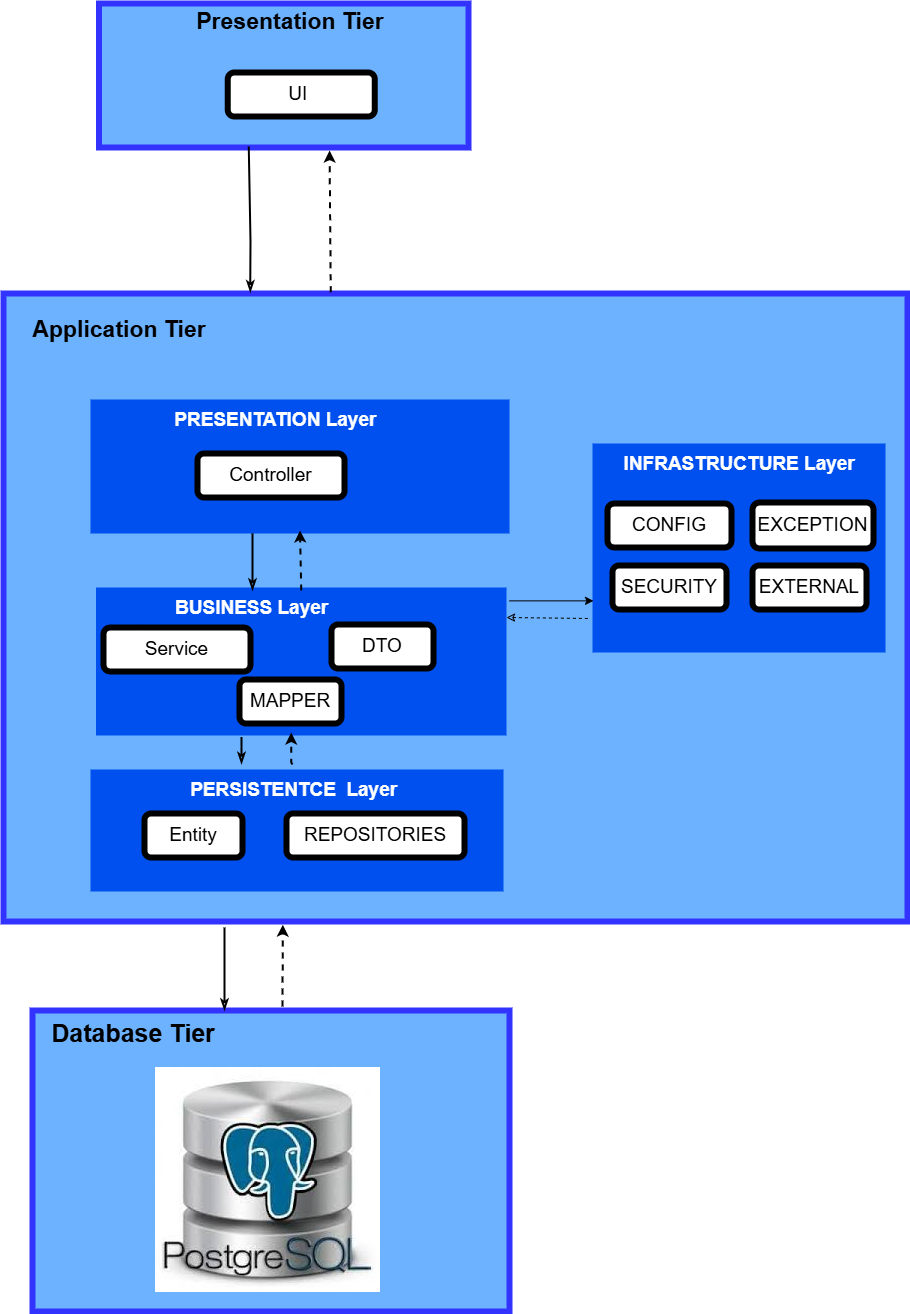

The diagram above was exported from draw.io. Its source (the exported page's mxGraphModel, read from the mxfile embedded in the PNG):
<mxGraphModel dx="1744" dy="930" grid="0" gridSize="10" guides="1" tooltips="1" connect="1" arrows="1" fold="1" page="1" pageScale="1" pageWidth="850" pageHeight="1100" background="light-dark(#FFFFFF,#E6E6E6)" math="0" shadow="0">
  <root>
    <mxCell id="0" />
    <mxCell id="1" parent="0" />
    <mxCell id="5WUZfhwLiLhjBWJcYgD--10" style="edgeStyle=orthogonalEdgeStyle;rounded=0;orthogonalLoop=1;jettySize=auto;html=1;exitX=0.5;exitY=1;exitDx=0;exitDy=0;" parent="1" edge="1">
      <mxGeometry relative="1" as="geometry">
        <mxPoint x="238.5" y="156.0000000000001" as="sourcePoint" />
        <mxPoint x="238.5" y="156.0000000000001" as="targetPoint" />
      </mxGeometry>
    </mxCell>
    <mxCell id="5WUZfhwLiLhjBWJcYgD--12" value="" style="rounded=0;whiteSpace=wrap;html=1;labelBackgroundColor=none;fillColor=light-dark(#6DB2FF,#6DB2FF);fontColor=#ffffff;strokeColor=light-dark(#3333FF,#3333FF);strokeWidth=6;align=left;verticalAlign=top;spacingLeft=16;fontSize=19;" parent="1" vertex="1">
      <mxGeometry x="132" y="383" width="904" height="628" as="geometry" />
    </mxCell>
    <mxCell id="5WUZfhwLiLhjBWJcYgD--16" style="edgeStyle=orthogonalEdgeStyle;rounded=0;orthogonalLoop=1;jettySize=auto;html=1;exitX=0.5;exitY=1;exitDx=0;exitDy=0;" parent="1" edge="1">
      <mxGeometry relative="1" as="geometry">
        <mxPoint x="238.5" y="333" as="sourcePoint" />
        <mxPoint x="238.5" y="333" as="targetPoint" />
      </mxGeometry>
    </mxCell>
    <mxCell id="5WUZfhwLiLhjBWJcYgD--29" style="edgeStyle=orthogonalEdgeStyle;rounded=0;orthogonalLoop=1;jettySize=auto;html=1;exitX=0.5;exitY=1;exitDx=0;exitDy=0;fontSize=19;strokeWidth=6;" parent="1" edge="1">
      <mxGeometry relative="1" as="geometry">
        <mxPoint x="238.5" y="470" as="sourcePoint" />
        <mxPoint x="238.5" y="470" as="targetPoint" />
      </mxGeometry>
    </mxCell>
    <mxCell id="5WUZfhwLiLhjBWJcYgD--39" style="edgeStyle=orthogonalEdgeStyle;rounded=0;orthogonalLoop=1;jettySize=auto;html=1;exitX=0.5;exitY=1;exitDx=0;exitDy=0;fontSize=19;strokeWidth=6;" parent="1" edge="1">
      <mxGeometry relative="1" as="geometry">
        <mxPoint x="238.5" y="728" as="sourcePoint" />
        <mxPoint x="238.5" y="728" as="targetPoint" />
      </mxGeometry>
    </mxCell>
    <mxCell id="5WUZfhwLiLhjBWJcYgD--50" style="edgeStyle=orthogonalEdgeStyle;rounded=0;orthogonalLoop=1;jettySize=auto;html=1;exitX=0.5;exitY=1;exitDx=0;exitDy=0;fontSize=19;strokeWidth=6;" parent="1" edge="1">
      <mxGeometry relative="1" as="geometry">
        <mxPoint x="238.5" y="873" as="sourcePoint" />
        <mxPoint x="238.5" y="873" as="targetPoint" />
      </mxGeometry>
    </mxCell>
    <mxCell id="Q40Dwis6WLJTvCrHUAdP-1" style="edgeStyle=orthogonalEdgeStyle;rounded=0;orthogonalLoop=1;jettySize=auto;html=1;exitX=0.5;exitY=1;exitDx=0;exitDy=0;fontSize=19;strokeWidth=6;" parent="1" edge="1">
      <mxGeometry relative="1" as="geometry">
        <mxPoint x="238.5" y="1092" as="sourcePoint" />
        <mxPoint x="238.5" y="1092" as="targetPoint" />
      </mxGeometry>
    </mxCell>
    <mxCell id="Q40Dwis6WLJTvCrHUAdP-2" value="&lt;font&gt;&lt;b style=&quot;forced-color-adjust: none; font-family: Helvetica; font-style: normal; font-variant-ligatures: normal; font-variant-caps: normal; letter-spacing: normal; orphans: 2; text-indent: 0px; text-transform: none; widows: 2; word-spacing: 0px; -webkit-text-stroke-width: 0px; white-space: nowrap; text-decoration-thickness: initial; text-decoration-style: initial; text-decoration-color: initial; box-shadow: none !important;&quot;&gt;&lt;font style=&quot;color: light-dark(rgb(255, 255, 255), rgb(255, 255, 255));&quot;&gt;&amp;nbsp; &amp;nbsp; &amp;nbsp; &amp;nbsp; &amp;nbsp; &amp;nbsp;BUSINESS Layer&lt;/font&gt;&lt;/b&gt;&lt;br&gt;&lt;/font&gt;" style="rounded=0;whiteSpace=wrap;html=1;labelBackgroundColor=none;fillColor=light-dark(#0050EF,#0050EF);fontColor=#ffffff;strokeColor=light-dark(#0050EF,#0050EF);strokeWidth=6;align=left;verticalAlign=top;spacingLeft=16;fontSize=19;" parent="1" vertex="1">
      <mxGeometry x="227.5" y="680" width="404.5" height="142" as="geometry" />
    </mxCell>
    <mxCell id="sfVh4C-kIQQ1CN1pquIh-12" value="&lt;font&gt;Service&lt;/font&gt;" style="rounded=1;whiteSpace=wrap;html=1;fillColor=light-dark(#FFFFFF,#FFFFFF);fontColor=light-dark(#000000,#4D4D4D);strokeColor=light-dark(#000000,#1A1A1A);strokeWidth=6;fontSize=19;" parent="1" vertex="1">
      <mxGeometry x="232" y="717" width="147" height="44" as="geometry" />
    </mxCell>
    <mxCell id="-fvTjPLDzSHeGY85f64K-5" value="&lt;font&gt;&lt;b style=&quot;forced-color-adjust: none; font-family: Helvetica; font-style: normal; font-variant-ligatures: normal; font-variant-caps: normal; letter-spacing: normal; orphans: 2; text-indent: 0px; text-transform: none; widows: 2; word-spacing: 0px; -webkit-text-stroke-width: 0px; white-space: nowrap; text-decoration-thickness: initial; text-decoration-style: initial; text-decoration-color: initial; box-shadow: none !important;&quot;&gt;&lt;font style=&quot;color: light-dark(rgb(255, 255, 255), rgb(255, 255, 255));&quot;&gt;&amp;nbsp; INFRASTRUCTURE Layer&lt;/font&gt;&lt;/b&gt;&lt;br&gt;&lt;/font&gt;" style="rounded=0;whiteSpace=wrap;html=1;labelBackgroundColor=none;fillColor=light-dark(#0050EF,#0050EF);fontColor=#ffffff;strokeColor=light-dark(#0050EF,#0050EF);strokeWidth=6;align=left;verticalAlign=top;spacingLeft=16;fontSize=19;" parent="1" vertex="1">
      <mxGeometry x="724" y="536" width="287" height="203" as="geometry" />
    </mxCell>
    <mxCell id="-fvTjPLDzSHeGY85f64K-8" value="&lt;font&gt;CONFIG&lt;/font&gt;" style="rounded=1;whiteSpace=wrap;html=1;fillColor=light-dark(#FFFFFF,#FFFFFF);fontColor=light-dark(#000000,#4D4D4D);strokeColor=light-dark(#000000,#1A1A1A);strokeWidth=6;fontSize=19;" parent="1" vertex="1">
      <mxGeometry x="736" y="593" width="124" height="44" as="geometry" />
    </mxCell>
    <mxCell id="-fvTjPLDzSHeGY85f64K-11" value="&lt;font&gt;EXCEPTION&lt;/font&gt;" style="rounded=1;whiteSpace=wrap;html=1;fillColor=light-dark(#FFFFFF,#FFFFFF);fontColor=light-dark(#000000,#4D4D4D);strokeColor=light-dark(#000000,#1A1A1A);strokeWidth=6;fontSize=19;" parent="1" vertex="1">
      <mxGeometry x="881" y="592" width="121" height="46" as="geometry" />
    </mxCell>
    <mxCell id="-fvTjPLDzSHeGY85f64K-12" value="EXTERNAL" style="rounded=1;whiteSpace=wrap;html=1;fillColor=light-dark(#FFFFFF,#FFFFFF);fontColor=light-dark(#000000,#4D4D4D);strokeColor=light-dark(#000000,#1A1A1A);strokeWidth=6;fontSize=19;" parent="1" vertex="1">
      <mxGeometry x="881" y="655" width="114" height="44" as="geometry" />
    </mxCell>
    <mxCell id="sfVh4C-kIQQ1CN1pquIh-15" value="&lt;div style=&quot;text-align: center;&quot;&gt;&lt;b style=&quot;background-color: transparent; color: light-dark(rgb(255, 255, 255), rgb(18, 18, 18)); text-wrap-mode: nowrap; box-shadow: none !important;&quot;&gt;&lt;font style=&quot;color: light-dark(rgb(255, 255, 255), rgb(255, 255, 255));&quot;&gt;&amp;nbsp; &amp;nbsp; &amp;nbsp; &amp;nbsp; &amp;nbsp; &amp;nbsp; &amp;nbsp; &amp;nbsp;PERSISTENTCE&amp;nbsp; Layer&lt;/font&gt;&lt;/b&gt;&lt;/div&gt;" style="rounded=0;whiteSpace=wrap;html=1;labelBackgroundColor=none;fillColor=light-dark(#0050EF,#0050EF);fontColor=#ffffff;strokeColor=light-dark(#0050EF,#0050EF);strokeWidth=6;align=left;verticalAlign=top;spacingLeft=16;fontSize=19;" parent="1" vertex="1">
      <mxGeometry x="222" y="862" width="407" height="116" as="geometry" />
    </mxCell>
    <mxCell id="-fvTjPLDzSHeGY85f64K-21" value="REPOSITORIES" style="rounded=1;whiteSpace=wrap;html=1;fillColor=light-dark(#FFFFFF,#FFFFFF);fontColor=light-dark(#000000,#4D4D4D);strokeColor=light-dark(#000000,#1A1A1A);strokeWidth=6;fontSize=19;" parent="1" vertex="1">
      <mxGeometry x="415" y="903" width="178" height="44" as="geometry" />
    </mxCell>
    <mxCell id="-fvTjPLDzSHeGY85f64K-27" value="Entity" style="rounded=1;whiteSpace=wrap;html=1;fillColor=light-dark(#FFFFFF,#FFFFFF);fontColor=light-dark(#000000,#4D4D4D);strokeColor=light-dark(#000000,#1A1A1A);strokeWidth=6;fontSize=19;" parent="1" vertex="1">
      <mxGeometry x="273" y="903" width="98" height="44" as="geometry" />
    </mxCell>
    <mxCell id="VlcVm1-ui_PmQEsYohZk-1" value="&lt;font&gt;&lt;b style=&quot;forced-color-adjust: none; font-family: Helvetica; font-style: normal; font-variant-ligatures: normal; font-variant-caps: normal; letter-spacing: normal; orphans: 2; text-indent: 0px; text-transform: none; widows: 2; word-spacing: 0px; -webkit-text-stroke-width: 0px; white-space: nowrap; text-decoration-thickness: initial; text-decoration-style: initial; text-decoration-color: initial; box-shadow: none !important;&quot;&gt;&lt;font style=&quot;color: light-dark(rgb(255, 255, 255), rgb(255, 255, 255));&quot;&gt;&amp;nbsp; &amp;nbsp; &amp;nbsp; &amp;nbsp; &amp;nbsp; &amp;nbsp; PRESENTATION Layer&lt;/font&gt;&lt;/b&gt;&lt;br&gt;&lt;/font&gt;" style="rounded=0;whiteSpace=wrap;html=1;labelBackgroundColor=none;fillColor=light-dark(#0050EF,#0050EF);fontColor=#ffffff;strokeColor=light-dark(#0050EF,#0050EF);strokeWidth=6;align=left;verticalAlign=top;spacingLeft=16;fontSize=19;" parent="1" vertex="1">
      <mxGeometry x="222" y="492" width="413" height="128" as="geometry" />
    </mxCell>
    <mxCell id="VlcVm1-ui_PmQEsYohZk-3" value="&lt;font&gt;Controller&lt;/font&gt;" style="rounded=1;whiteSpace=wrap;html=1;fillColor=light-dark(#FFFFFF,#FFFFFF);fontColor=light-dark(#000000,#4D4D4D);strokeColor=light-dark(#000000,#1A1A1A);strokeWidth=6;fontSize=19;" parent="1" vertex="1">
      <mxGeometry x="326" y="543" width="147" height="44" as="geometry" />
    </mxCell>
    <mxCell id="VlcVm1-ui_PmQEsYohZk-5" value="" style="endArrow=classic;startArrow=none;html=1;rounded=0;fontSize=19;entryX=0.5;entryY=1;entryDx=0;entryDy=0;strokeWidth=2;startFill=0;dashed=1;exitX=0.5;exitY=0;exitDx=0;exitDy=0;" parent="1" source="Q40Dwis6WLJTvCrHUAdP-2" target="VlcVm1-ui_PmQEsYohZk-1" edge="1">
      <mxGeometry width="50" height="50" relative="1" as="geometry">
        <mxPoint x="423" y="679" as="sourcePoint" />
        <mxPoint x="423" y="647" as="targetPoint" />
        <Array as="points" />
      </mxGeometry>
    </mxCell>
    <mxCell id="IaEv7lsTXbzqXw9kmiKz-9" style="edgeStyle=orthogonalEdgeStyle;rounded=0;orthogonalLoop=1;jettySize=auto;html=1;exitX=0.5;exitY=1;exitDx=0;exitDy=0;strokeWidth=6;fontSize=19;" parent="1" edge="1">
      <mxGeometry relative="1" as="geometry">
        <mxPoint x="401.5" y="363" as="sourcePoint" />
        <mxPoint x="401.5" y="363" as="targetPoint" />
      </mxGeometry>
    </mxCell>
    <mxCell id="ZH_QTA8DhT0s2s6chf62-3" value="DTO" style="rounded=1;whiteSpace=wrap;html=1;fillColor=light-dark(#FFFFFF,#FFFFFF);fontColor=light-dark(#000000,#4D4D4D);strokeColor=light-dark(#000000,#1A1A1A);strokeWidth=6;fontSize=19;" parent="1" vertex="1">
      <mxGeometry x="460" y="714" width="102" height="44" as="geometry" />
    </mxCell>
    <mxCell id="ZH_QTA8DhT0s2s6chf62-4" value="&lt;span&gt;&lt;span style=&quot;text-wrap-mode: nowrap;&quot;&gt;&lt;font style=&quot;font-size: 23px;&quot;&gt;Application Tier&lt;/font&gt;&lt;/span&gt;&lt;/span&gt;" style="text;html=1;align=center;verticalAlign=middle;whiteSpace=wrap;rounded=0;strokeWidth=6;fontSize=19;fontStyle=1" parent="1" vertex="1">
      <mxGeometry x="218" y="404" width="60" height="30" as="geometry" />
    </mxCell>
    <mxCell id="ZH_QTA8DhT0s2s6chf62-5" value="" style="rounded=0;whiteSpace=wrap;html=1;labelBackgroundColor=none;fillColor=light-dark(#6DB2FF,#6DB2FF);fontColor=#ffffff;strokeColor=light-dark(#3333FF,#3333FF);strokeWidth=6;align=left;verticalAlign=top;spacingLeft=16;fontSize=19;" parent="1" vertex="1">
      <mxGeometry x="161" y="1100" width="477" height="301" as="geometry" />
    </mxCell>
    <UserObject label="&lt;img alt=&quot;Install PostgreSQL Database Server on Ubuntu 22.04|20.04 | ComputingForGeeks&quot; src=&quot;https://encrypted-tbn0.gstatic.com/images?q=tbn:ANd9GcRtUqy3Rrh2D0C46YQ1vqdT2UICKsXeh3MrEw&amp;amp;s&quot;&gt;" id="ZH_QTA8DhT0s2s6chf62-6">
      <mxCell style="text;whiteSpace=wrap;html=1;fontSize=19;" parent="1" vertex="1">
        <mxGeometry x="282" y="1150" width="28" height="36" as="geometry" />
      </mxCell>
    </UserObject>
    <mxCell id="ZH_QTA8DhT0s2s6chf62-8" value="&lt;span&gt;&lt;span style=&quot;text-wrap-mode: nowrap;&quot;&gt;Database Tier&lt;/span&gt;&lt;/span&gt;" style="text;html=1;align=center;verticalAlign=middle;whiteSpace=wrap;rounded=0;strokeWidth=6;fontSize=25;fontStyle=1" parent="1" vertex="1">
      <mxGeometry x="232" y="1107" width="60" height="30" as="geometry" />
    </mxCell>
    <mxCell id="ZH_QTA8DhT0s2s6chf62-9" value="" style="rounded=0;whiteSpace=wrap;html=1;labelBackgroundColor=none;fillColor=light-dark(#6DB2FF,#6DB2FF);fontColor=#ffffff;strokeColor=light-dark(#3333FF,#3333FF);strokeWidth=6;align=left;verticalAlign=top;spacingLeft=16;fontSize=19;" parent="1" vertex="1">
      <mxGeometry x="227.5" y="93" width="369.5" height="144" as="geometry" />
    </mxCell>
    <mxCell id="ZH_QTA8DhT0s2s6chf62-10" value="&lt;span&gt;&lt;span style=&quot;text-wrap-mode: nowrap;&quot;&gt;&lt;font style=&quot;font-size: 23px;&quot;&gt;Presentation Tier&lt;/font&gt;&lt;/span&gt;&lt;/span&gt;" style="text;html=1;align=center;verticalAlign=middle;whiteSpace=wrap;rounded=0;strokeWidth=6;fontSize=19;fontStyle=1" parent="1" vertex="1">
      <mxGeometry x="389" y="96" width="60" height="30" as="geometry" />
    </mxCell>
    <mxCell id="ZH_QTA8DhT0s2s6chf62-11" value="&lt;font&gt;UI&amp;nbsp;&lt;/font&gt;" style="rounded=1;whiteSpace=wrap;html=1;fillColor=light-dark(#FFFFFF,#FFFFFF);fontColor=light-dark(#000000,#4D4D4D);strokeColor=light-dark(#000000,#1A1A1A);strokeWidth=6;fontSize=19;" parent="1" vertex="1">
      <mxGeometry x="356.25" y="162" width="147" height="44" as="geometry" />
    </mxCell>
    <mxCell id="ZH_QTA8DhT0s2s6chf62-15" value="" style="endArrow=none;startArrow=classicThin;html=1;rounded=0;fontSize=19;entryX=0.532;entryY=1.016;entryDx=0;entryDy=0;entryPerimeter=0;strokeWidth=2;startFill=0;endFill=0;" parent="1" edge="1">
      <mxGeometry width="50" height="50" relative="1" as="geometry">
        <mxPoint x="381" y="680" as="sourcePoint" />
        <mxPoint x="381" y="623" as="targetPoint" />
        <Array as="points">
          <mxPoint x="381" y="653" />
        </Array>
      </mxGeometry>
    </mxCell>
    <mxCell id="ZH_QTA8DhT0s2s6chf62-17" value="" style="endArrow=none;startArrow=classicThin;html=1;rounded=0;fontSize=19;strokeWidth=2;startFill=0;endFill=0;" parent="1" edge="1">
      <mxGeometry width="50" height="50" relative="1" as="geometry">
        <mxPoint x="370" y="853.5" as="sourcePoint" />
        <mxPoint x="370" y="827" as="targetPoint" />
        <Array as="points">
          <mxPoint x="370" y="826.5" />
        </Array>
      </mxGeometry>
    </mxCell>
    <mxCell id="ZH_QTA8DhT0s2s6chf62-20" value="" style="endArrow=classic;startArrow=none;html=1;rounded=0;fontSize=19;entryX=0.532;entryY=1.016;entryDx=0;entryDy=0;entryPerimeter=0;strokeWidth=2;startFill=0;dashed=1;" parent="1" edge="1">
      <mxGeometry width="50" height="50" relative="1" as="geometry">
        <mxPoint x="421" y="854" as="sourcePoint" />
        <mxPoint x="419.74" y="822" as="targetPoint" />
        <Array as="points">
          <mxPoint x="419.74" y="852" />
        </Array>
      </mxGeometry>
    </mxCell>
    <mxCell id="ZH_QTA8DhT0s2s6chf62-31" value="" style="endArrow=none;html=1;rounded=0;exitX=1.002;exitY=0.441;exitDx=0;exitDy=0;exitPerimeter=0;entryX=-0.012;entryY=0.354;entryDx=0;entryDy=0;entryPerimeter=0;startArrow=classic;startFill=0;endFill=0;dashed=1;" parent="1" edge="1">
      <mxGeometry width="50" height="50" relative="1" as="geometry">
        <mxPoint x="635" y="707" as="sourcePoint" />
        <mxPoint x="718" y="708" as="targetPoint" />
      </mxGeometry>
    </mxCell>
    <mxCell id="ZH_QTA8DhT0s2s6chf62-36" value="" style="endArrow=classic;html=1;rounded=0;exitX=1.006;exitY=0.904;exitDx=0;exitDy=0;exitPerimeter=0;entryX=-0.012;entryY=0.354;entryDx=0;entryDy=0;entryPerimeter=0;" parent="1" edge="1">
      <mxGeometry width="50" height="50" relative="1" as="geometry">
        <mxPoint x="638" y="690.37" as="sourcePoint" />
        <mxPoint x="722" y="690.37" as="targetPoint" />
      </mxGeometry>
    </mxCell>
    <mxCell id="ZH_QTA8DhT0s2s6chf62-38" value="MAPPER" style="rounded=1;whiteSpace=wrap;html=1;fillColor=light-dark(#FFFFFF,#FFFFFF);fontColor=light-dark(#000000,#4D4D4D);strokeColor=light-dark(#000000,#1A1A1A);strokeWidth=6;fontSize=19;" parent="1" vertex="1">
      <mxGeometry x="368" y="769" width="102" height="44" as="geometry" />
    </mxCell>
    <mxCell id="ZH_QTA8DhT0s2s6chf62-39" value="SECURITY" style="rounded=1;whiteSpace=wrap;html=1;fillColor=light-dark(#FFFFFF,#FFFFFF);fontColor=light-dark(#000000,#4D4D4D);strokeColor=light-dark(#000000,#1A1A1A);strokeWidth=6;fontSize=19;" parent="1" vertex="1">
      <mxGeometry x="741" y="655" width="114" height="44" as="geometry" />
    </mxCell>
    <mxCell id="Le4-ZqRzmZucDAb2U_mS-1" value="" style="endArrow=none;startArrow=classicThin;html=1;rounded=0;fontSize=19;entryX=0.405;entryY=0.993;entryDx=0;entryDy=0;entryPerimeter=0;strokeWidth=2;startFill=0;endFill=0;exitX=0.273;exitY=-0.002;exitDx=0;exitDy=0;exitPerimeter=0;" edge="1" parent="1" source="5WUZfhwLiLhjBWJcYgD--12" target="ZH_QTA8DhT0s2s6chf62-9">
      <mxGeometry width="50" height="50" relative="1" as="geometry">
        <mxPoint x="379" y="358" as="sourcePoint" />
        <mxPoint x="379" y="301" as="targetPoint" />
        <Array as="points">
          <mxPoint x="379" y="331" />
        </Array>
      </mxGeometry>
    </mxCell>
    <mxCell id="Le4-ZqRzmZucDAb2U_mS-2" value="" style="endArrow=classic;startArrow=none;html=1;rounded=0;fontSize=19;entryX=0.624;entryY=1.021;entryDx=0;entryDy=0;strokeWidth=2;startFill=0;dashed=1;exitX=0.362;exitY=-0.002;exitDx=0;exitDy=0;entryPerimeter=0;exitPerimeter=0;" edge="1" parent="1" source="5WUZfhwLiLhjBWJcYgD--12" target="ZH_QTA8DhT0s2s6chf62-9">
      <mxGeometry width="50" height="50" relative="1" as="geometry">
        <mxPoint x="459" y="348" as="sourcePoint" />
        <mxPoint x="458" y="288" as="targetPoint" />
        <Array as="points" />
      </mxGeometry>
    </mxCell>
    <mxCell id="Le4-ZqRzmZucDAb2U_mS-3" value="" style="endArrow=none;startArrow=classicThin;html=1;rounded=0;fontSize=19;strokeWidth=2;startFill=0;endFill=0;exitX=0.273;exitY=-0.002;exitDx=0;exitDy=0;exitPerimeter=0;" edge="1" parent="1">
      <mxGeometry width="50" height="50" relative="1" as="geometry">
        <mxPoint x="353" y="1100" as="sourcePoint" />
        <mxPoint x="353" y="1017" as="targetPoint" />
        <Array as="points">
          <mxPoint x="353" y="1049" />
        </Array>
      </mxGeometry>
    </mxCell>
    <mxCell id="Le4-ZqRzmZucDAb2U_mS-4" value="" style="endArrow=classic;startArrow=none;html=1;rounded=0;fontSize=19;entryX=0.309;entryY=1.005;entryDx=0;entryDy=0;strokeWidth=2;startFill=0;dashed=1;entryPerimeter=0;" edge="1" parent="1" target="5WUZfhwLiLhjBWJcYgD--12">
      <mxGeometry width="50" height="50" relative="1" as="geometry">
        <mxPoint x="411" y="1096" as="sourcePoint" />
        <mxPoint x="413" y="1053" as="targetPoint" />
        <Array as="points" />
      </mxGeometry>
    </mxCell>
  </root>
</mxGraphModel>